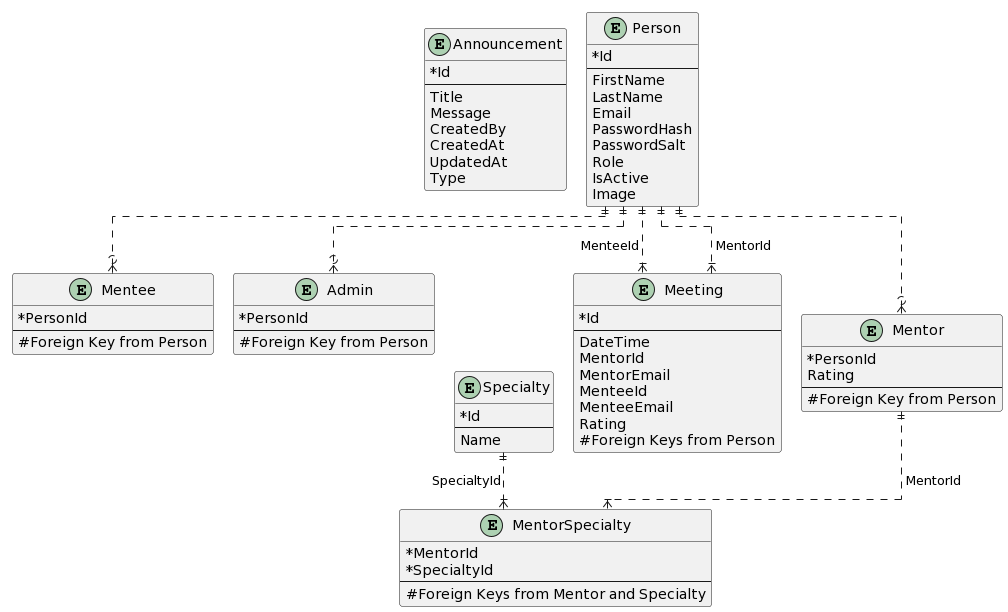

The diagram above was rendered by PlantUML. Its source (embedded in the PNG):
@startuml
!pragma layout elk
skinparam classAttributeIconSize 0

entity "Person" {
    * Id
    --
    FirstName
    LastName
    Email
    PasswordHash
    PasswordSalt
    Role
    IsActive
    Image
}

entity "Admin" {
    * PersonId
    --
    # Foreign Key from Person
}

entity "Mentee" {
    * PersonId
    --
    # Foreign Key from Person
}

entity "Mentor" {
    * PersonId
    Rating
    --
    # Foreign Key from Person
}

entity "Meeting" {
    * Id
    --
    DateTime
    MentorId
    MentorEmail
    MenteeId
    MenteeEmail
    Rating
    # Foreign Keys from Person
}

entity "Announcement" {
    * Id
    --
    Title
    Message
    CreatedBy
    CreatedAt
    UpdatedAt
    Type
}

entity "Specialty" {
    * Id
    --
    Name
}

entity "MentorSpecialty" {
    * MentorId
    * SpecialtyId
    --
    # Foreign Keys from Mentor and Specialty
}

Person ||..o{ Admin
Person ||..o{ Mentee
Person ||..o{ Mentor
Person ||..|{ Meeting : "MentorId"
Person ||..|{ Meeting : "MenteeId"
Mentor ||..|{ MentorSpecialty : "MentorId"
Specialty ||..|{ MentorSpecialty : "SpecialtyId"
@enduml